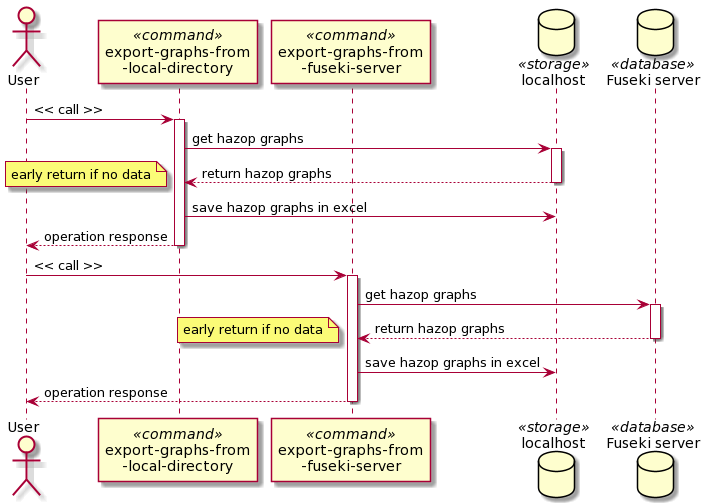

The diagram above was rendered by PlantUML. Its source (embedded in the PNG):
@startuml
actor User

participant "export-graphs-from\n-local-directory" as ExportFromStorage << command >>
participant "export-graphs-from\n-fuseki-server" as ExportFromFuseki << command >>

database "localhost" as Localhost << storage >>
database "Fuseki server" as Fuseki << database >>

User -> ExportFromStorage: << call >>
activate ExportFromStorage

ExportFromStorage -> Localhost: get hazop graphs
activate Localhost

Localhost --> ExportFromStorage: return hazop graphs
note left: early return if no data
deactivate Localhost

ExportFromStorage -> Localhost: save hazop graphs in excel
ExportFromStorage --> User: operation response
deactivate ExportFromStorage

User -> ExportFromFuseki: << call >>
activate ExportFromFuseki

ExportFromFuseki -> Fuseki: get hazop graphs
activate Fuseki

Fuseki --> ExportFromFuseki: return hazop graphs
note left: early return if no data
deactivate Fuseki

ExportFromFuseki -> Localhost: save hazop graphs in excel
ExportFromFuseki --> User: operation response
deactivate ExportFromFuseki
@enduml